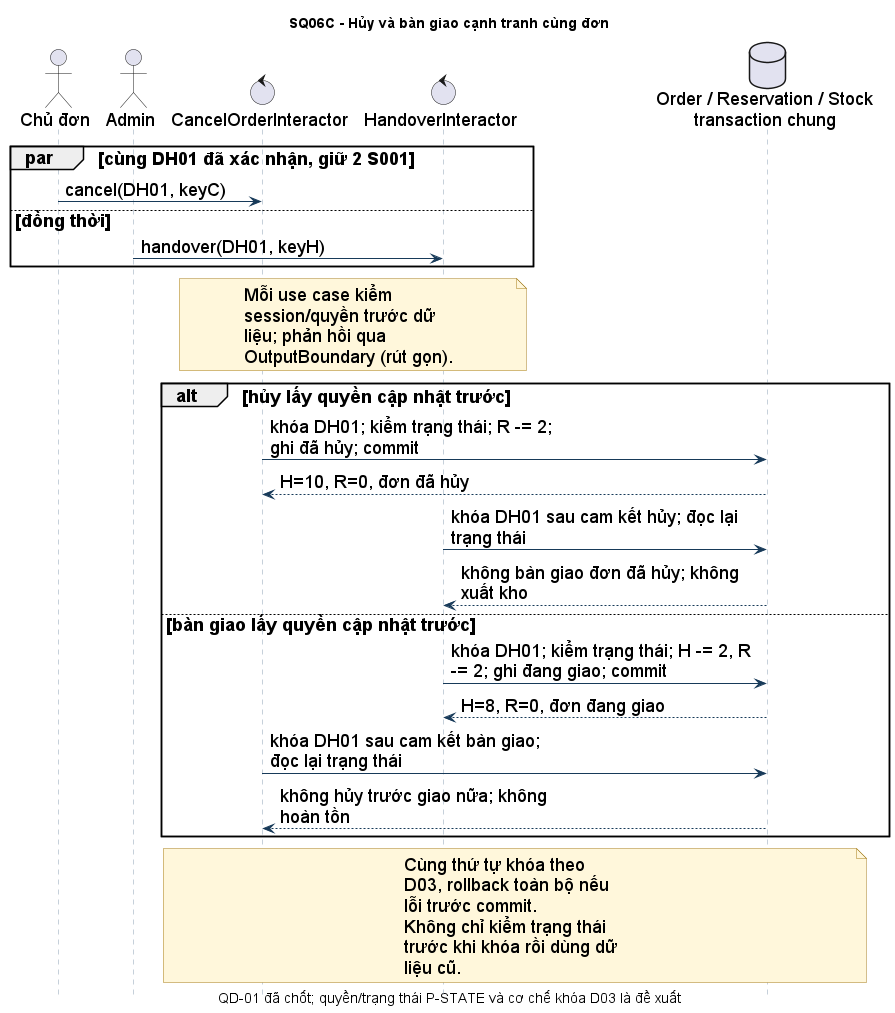

The diagram above was rendered by PlantUML. Its source (embedded in the PNG):
@startuml
!include style.iuml
title SQ06C - Hủy và bàn giao cạnh tranh cùng đơn
caption QD-01 đã chốt; quyền/trạng thái P-STATE và cơ chế khóa D03 là đề xuất
actor "Chủ đơn" as U
actor Admin as V
control CancelOrderInteractor as C
control HandoverInteractor as H
database "Order / Reservation / Stock\ntransaction chung" as D
par cùng DH01 đã xác nhận, giữ 2 S001
 U -> C: cancel(DH01, keyC)
else đồng thời
 V -> H: handover(DH01, keyH)
end
note over C,H: Mỗi use case kiểm session/quyền trước dữ liệu; phản hồi qua OutputBoundary (rút gọn).
alt hủy lấy quyền cập nhật trước
 C -> D: khóa DH01; kiểm trạng thái; R -= 2; ghi đã hủy; commit
 D --> C: H=10, R=0, đơn đã hủy
 H -> D: khóa DH01 sau cam kết hủy; đọc lại trạng thái
 D --> H: không bàn giao đơn đã hủy; không xuất kho
else bàn giao lấy quyền cập nhật trước
 H -> D: khóa DH01; kiểm trạng thái; H -= 2, R -= 2; ghi đang giao; commit
 D --> H: H=8, R=0, đơn đang giao
 C -> D: khóa DH01 sau cam kết bàn giao; đọc lại trạng thái
 D --> C: không hủy trước giao nữa; không hoàn tồn
end
note over C,D: Cùng thứ tự khóa theo D03, rollback toàn bộ nếu lỗi trước commit.\nKhông chỉ kiểm trạng thái trước khi khóa rồi dùng dữ liệu cũ.
@enduml